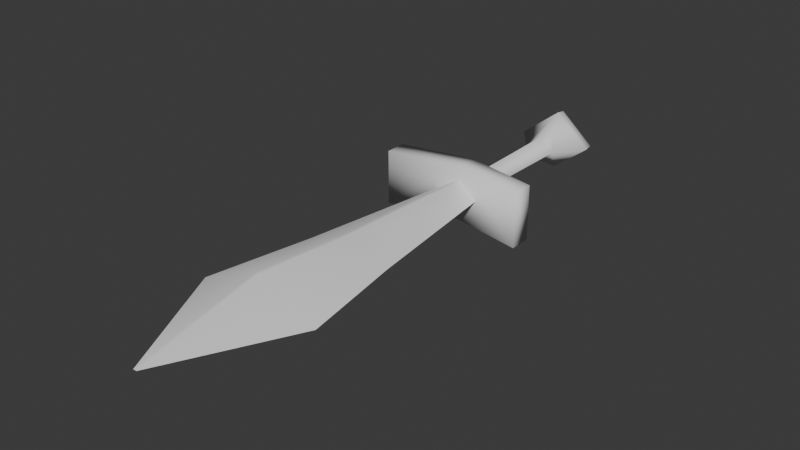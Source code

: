 # Source: simple_sword.blend  (saved by Blender 4.2.66; exported with 4.5.12 LTS)
import bpy
from mathutils import Matrix  # noqa: F401  (used for matrix-valued properties, if any)

bpy.ops.wm.read_factory_settings(use_empty=True)
scene = bpy.context.scene
scene.name = 'Scene'

# ---- collections
col_collection = bpy.data.collections.new('Collection'); scene.collection.children.link(col_collection)

# ---- world
world_world = bpy.data.worlds.new('World'); scene.world = world_world
world_world.use_nodes = True; world_world.node_tree.nodes.clear()
_N = world_world.node_tree.nodes; _L = world_world.node_tree.links
n0 = _N.new('ShaderNodeOutputWorld'); n0.name = 'World Output'; n0.location = (300, 300)
n1 = _N.new('ShaderNodeBackground'); n1.name = 'Background'; n1.location = (10, 300)
n1.inputs[0].default_value = (0.05088, 0.05088, 0.05088, 1.0)
_L.new(n1.outputs[0], n0.inputs[0])
n0.is_active_output = True
world_world.color = (0.05088, 0.05088, 0.05088)
world_world.sun_shadow_jitter_overblur = 0.0

# ---- meshes
me_simple_sword = bpy.data.meshes.new('simple_sword')
me_simple_sword.from_pydata([(-1.334, -0.7885, -0.4989), (-1.334, -0.7885, 0.4989), (-1.334, -0.3959, -0.4989), (-1.334, -0.3959, 0.4989), (1.334, -0.7885, -0.4989), (1.334, -0.7885, 0.4989), (1.334, -0.3959, -0.4989), (1.334, -0.3959, 0.4989), (0.0, -0.1286, -0.4989), (0.0, -0.1286, 0.4989), (0.0, -0.5211, -0.4989), (0.0, -0.5211, 0.4989), (0.4008, -0.5083, 0.0005578), (0.2879, 1.952, 1.536e-10), (-4.369e-09, 1.971, 0.228), (-4.369e-09, 1.971, -0.228), (0.273, -0.2645, 0.0003799), (-4.369e-09, -0.1905, 0.1722), (-7.439e-09, 3.226, 1.968e-10), (1.119, -5.21, 6.117e-10), (-0.2879, 1.952, 1.536e-10), (-4.369e-09, -0.1905, -0.1722), (-1.119, -5.21, 6.117e-10), (-0.273, -0.2645, -0.0003799), (-0.4008, -0.5083, -0.0005578), (-0.03248, -5.21, 0.4678), (0.03248, -5.21, 0.4678), (-0.02993, -3.323, 0.3326), (0.02993, -3.323, 0.3326), (0.02705, -0.4308, 0.2359), (-0.02701, -0.4308, 0.2358), (-0.03248, -5.21, -0.4678), (0.03248, -5.21, -0.4678), (-0.02993, -3.323, -0.3326), (0.02993, -3.323, -0.3326), (-0.02705, -0.4308, -0.2359), (0.02701, -0.4308, -0.2358), (0.7846, -3.323, 5.809e-10), (-0.7846, -3.323, 5.809e-10), (0.03248, -7.383, 6.117e-10), (-0.03248, -7.383, 6.117e-10), (-7.439e-09, 2.72, 0.5176), (-6.94e-09, 2.524, 0.5465), (-6.94e-09, 2.524, -0.5465), (-7.439e-09, 2.72, -0.5176), (0.6901, 2.479, 1.898e-10), (0.6536, 2.677, 1.968e-10), (-0.6901, 2.479, 1.898e-10), (-0.6536, 2.677, 1.968e-10), (0.03248, -7.383, 6.117e-10), (-0.03248, -7.383, 6.117e-10), (1.119, -5.21, 6.117e-10), (-1.119, -5.21, 6.117e-10), (-0.7846, -3.323, 5.809e-10), (0.7846, -3.323, 5.809e-10), (0.4008, -0.5083, 0.0005578), (-0.4008, -0.5083, -0.0005578)], [], [(22, 31, 40), (24, 53, 27, 30), (12, 54, 34, 36), (13, 14, 17, 16), (31, 22, 38, 33), (8, 9, 7, 6), (43, 45, 13, 15), (0, 1, 3, 2), (11, 1, 0, 10), (44, 48, 18), (52, 50, 25), (4, 6, 7, 5), (20, 47, 43, 15), (53, 52, 25, 27), (33, 38, 56, 35), (11, 9, 3, 1), (19, 39, 32), (10, 0, 2, 8), (28, 37, 55, 29), (20, 14, 42, 47), (11, 5, 7, 9), (41, 18, 48), (10, 8, 6, 4), (41, 46, 18), (51, 26, 49), (44, 18, 46), (54, 19, 32, 34), (21, 23, 20, 15), (13, 16, 21, 15), (8, 2, 3, 9), (20, 23, 17, 14), (4, 5, 11, 10), (50, 49, 26, 25), (28, 27, 25, 26), (29, 30, 27, 28), (35, 36, 34, 33), (33, 34, 32, 31), (39, 40, 31, 32), (26, 51, 37, 28), (46, 41, 42, 45), (45, 43, 44, 46), (48, 44, 43, 47), (47, 42, 41, 48), (13, 45, 42, 14)])
me_simple_sword.polygons.foreach_set('use_smooth', [True] * 44)
_uv = me_simple_sword.uv_layers.new(name='UVMap')
_uv.uv.foreach_set('vector', [0.3106, 0.6205, 0.1633, 0.6156, 0.1634, 0.8915, 0.4202, 0.01621, 0.3705, 0.3775, 0.4767, 0.3792, 0.4771, 0.007344, 0.09897, 0.01621, 0.0492, 0.3775, 0.1554, 0.3792, 0.1558, 0.007344, 0.6176, 0.1905, 0.6665, 0.1806, 0.6665, 0.4725, 0.6241, 0.483, 0.1633, 0.6156, 0.3106, 0.6205, 0.2693, 0.3775, 0.1631, 0.3792, 0.7842, 0.1808, 0.9106, 0.1808, 0.9106, 0.3532, 0.7842, 0.3532, 0.8048, 0.533, 0.9042, 0.5332, 0.8537, 0.6139, 0.8048, 0.604, 0.3447, 0.68, 0.3447, 0.8064, 0.2949, 0.8064, 0.2949, 0.68, 0.8672, 0.8042, 0.8672, 0.6319, 0.9936, 0.6319, 0.9936, 0.8042, 0.8048, 0.5127, 0.7112, 0.5064, 0.8048, 0.4306, 0.3291, 0.6205, 0.4764, 0.8915, 0.4765, 0.6156, 0.007708, 0.007635, 0.05745, 0.007635, 0.05745, 0.134, 0.007708, 0.134, 0.7559, 0.6139, 0.7054, 0.5332, 0.8048, 0.533, 0.8048, 0.604, 0.3705, 0.3775, 0.3291, 0.6205, 0.4765, 0.6156, 0.4767, 0.3792, 0.1631, 0.3792, 0.2693, 0.3775, 0.2195, 0.01622, 0.1627, 0.007345, 0.312, 0.1757, 0.3617, 0.1757, 0.3278, 0.3447, 0.2781, 0.3447, 0.007832, 0.6205, 0.1551, 0.8915, 0.1552, 0.6156, 0.6609, 0.665, 0.627, 0.496, 0.6767, 0.496, 0.7106, 0.665, 0.4843, 0.3792, 0.5905, 0.3775, 0.5408, 0.01622, 0.484, 0.007345, 0.7154, 0.1905, 0.6665, 0.1806, 0.6665, 0.1096, 0.7659, 0.1098, 0.312, 0.1757, 0.2781, 0.006681, 0.3278, 0.006681, 0.3617, 0.1757, 0.6665, 0.08929, 0.6665, 0.007196, 0.7602, 0.08304, 0.6609, 0.665, 0.7106, 0.665, 0.6767, 0.834, 0.627, 0.834, 0.6665, 0.08929, 0.5729, 0.08304, 0.6665, 0.007196, 0.6319, 0.6205, 0.4845, 0.6156, 0.4846, 0.8915, 0.8048, 0.5127, 0.8048, 0.4306, 0.8985, 0.5064, 0.0492, 0.3775, 0.007832, 0.6205, 0.1552, 0.6156, 0.1554, 0.3792, 0.8048, 0.8959, 0.7624, 0.9064, 0.7559, 0.6139, 0.8048, 0.604, 0.8537, 0.6139, 0.8473, 0.9064, 0.8048, 0.8959, 0.8048, 0.604, 0.7842, 0.1808, 0.7842, 0.008469, 0.9106, 0.008469, 0.9106, 0.1808, 0.7154, 0.1905, 0.709, 0.483, 0.6665, 0.4725, 0.6665, 0.1806, 0.9936, 0.9766, 0.8672, 0.9766, 0.8672, 0.8042, 0.9936, 0.8042, 0.4764, 0.8915, 0.4846, 0.8915, 0.4845, 0.6156, 0.4765, 0.6156, 0.4843, 0.3792, 0.4767, 0.3792, 0.4765, 0.6156, 0.4845, 0.6156, 0.484, 0.007345, 0.4771, 0.007344, 0.4767, 0.3792, 0.4843, 0.3792, 0.1627, 0.007345, 0.1558, 0.007344, 0.1554, 0.3792, 0.1631, 0.3792, 0.1631, 0.3792, 0.1554, 0.3792, 0.1552, 0.6156, 0.1633, 0.6156, 0.1551, 0.8915, 0.1634, 0.8915, 0.1633, 0.6156, 0.1552, 0.6156, 0.4845, 0.6156, 0.6319, 0.6205, 0.5905, 0.3775, 0.4843, 0.3792, 0.5729, 0.08304, 0.6665, 0.08929, 0.6665, 0.1096, 0.5671, 0.1098, 0.9042, 0.5332, 0.8048, 0.533, 0.8048, 0.5127, 0.8985, 0.5064, 0.7112, 0.5064, 0.8048, 0.5127, 0.8048, 0.533, 0.7054, 0.5332, 0.7659, 0.1098, 0.6665, 0.1096, 0.6665, 0.08929, 0.7602, 0.08304, 0.6176, 0.1905, 0.5671, 0.1098, 0.6665, 0.1096, 0.6665, 0.1806])
_ca = me_simple_sword.color_attributes.new('Color', 'FLOAT_COLOR', 'POINT')
_ca.data.foreach_set('color', [1.0, 0.5343, 0.09706, 1.0, 0.6376, 0.3449, 0.1094, 1.0, 1.0, 0.5268, 0.0741, 1.0, 1.0, 0.5255, 0.07184, 1.0, 1.0, 0.5515, 0.1223, 1.0, 1.0, 0.5466, 0.1148, 1.0, 1.0, 0.5328, 0.08649, 1.0, 1.0, 0.5311, 0.08266, 1.0, 0.6626, 0.3523, 0.08411, 1.0, 0.803, 0.423, 0.07963, 1.0, 0.665, 0.3628, 0.1144, 1.0, 1.0, 0.5347, 0.09667, 1.0, 0.06795, 0.07916, 0.1291, 1.0, 0.08439, 0.06939, 0.07108, 1.0, 0.08438, 0.06939, 0.07108, 1.0, 0.08437, 0.06939, 0.07108, 1.0, 0.09745, 0.08452, 0.09714, 1.0, 0.0949, 0.08134, 0.09152, 1.0, 1.0, 0.5181, 0.05718, 1.0, 0.3492, 0.5609, 1.0, 1.0, 0.08437, 0.06939, 0.07108, 1.0, 0.09083, 0.08043, 0.09256, 1.0, 0.3244, 0.5185, 0.9819, 1.0, 0.1267, 0.094, 0.09431, 1.0, 0.06659, 0.07606, 0.1225, 1.0, 0.3471, 0.5573, 1.0, 1.0, 0.3476, 0.5582, 1.0, 1.0, 0.3043, 0.4841, 0.915, 1.0, 0.3052, 0.4856, 0.918, 1.0, 0.09136, 0.08499, 0.1105, 1.0, 0.0846, 0.08221, 0.1117, 1.0, 0.3521, 0.5659, 1.0, 1.0, 0.3526, 0.5667, 1.0, 1.0, 0.311, 0.4956, 0.9375, 1.0, 0.3119, 0.4972, 0.9405, 1.0, 0.06584, 0.07522, 0.1212, 1.0, 0.09545, 0.08439, 0.1216, 1.0, 0.3109, 0.4954, 0.9372, 1.0, 0.286, 0.4527, 0.8541, 1.0, 0.2667, 0.4198, 0.79, 1.0, 0.2655, 0.4177, 0.786, 1.0, 0.9842, 0.5099, 0.05824, 1.0, 0.9991, 0.5176, 0.05725, 1.0, 1.0, 0.5181, 0.05718, 1.0, 1.0, 0.5181, 0.05718, 1.0, 0.9998, 0.5179, 0.0572, 1.0, 0.9995, 0.5178, 0.05722, 1.0, 1.0, 0.5181, 0.05718, 1.0, 0.9992, 0.5176, 0.05724, 1.0, 0.2667, 0.4198, 0.79, 1.0, 0.2655, 0.4177, 0.786, 1.0, 0.3492, 0.5609, 1.0, 1.0, 0.3244, 0.5185, 0.9819, 1.0, 0.286, 0.4527, 0.8541, 1.0, 0.3109, 0.4954, 0.9372, 1.0, 0.07111, 0.08041, 0.1281, 1.0, 0.06725, 0.07625, 0.1225, 1.0])
me_simple_sword.update()
me_simple_sword.normals_split_custom_set([tuple(v) for v in zip(*[iter([-0.3968, -0.04984, -0.9165, -0.199, -0.06709, -0.9777, -0.09603, -0.2095, -0.9731, -0.4522, 0.04583, 0.8907, -0.4228, 0.05808, 0.9044, -0.2183, 0.0562, 0.9743, -0.2205, 0.0404, 0.9746, 0.4522, 0.04583, -0.8907, 0.4228, 0.05808, -0.9044, 0.2183, 0.0562, -0.9743, 0.2205, 0.0404, -0.9746, 0.9209, -0.3897, 0.0001474, -0.0001955, -0.3, 0.9539, -0.0003942, -0.01516, 0.9999, 0.9998, -0.02132, 0.0003976, -0.199, -0.06709, -0.9777, -0.3968, -0.04984, -0.9165, -0.4225, 0.05798, -0.9045, -0.2178, 0.05615, -0.9744, 0.0, 0.7465, -0.6654, 0.0, 0.7465, 0.6654, 0.6254, 0.5125, 0.5885, 0.6254, 0.5125, -0.5885, 2.852e-08, -0.1579, -0.9875, 0.9783, -0.2073, 0.0, 0.9209, -0.3897, 0.0001474, 0.0001955, -0.3, -0.9539, -0.5218, -0.6368, -0.5677, -0.5218, -0.6368, 0.5677, -0.6254, 0.5125, 0.5885, -0.6254, 0.5125, -0.5885, 0.0, -0.6567, 0.7541, -0.5218, -0.6368, 0.5677, -0.5218, -0.6368, -0.5677, 0.0, -0.6567, -0.7541, 0.0, 0.4173, -0.9088, -0.9016, 0.4325, 0.0, 0.0, 1.0, 0.0, -0.3968, -0.04984, 0.9165, -0.09603, -0.2095, 0.9731, -0.199, -0.06709, 0.9777, 0.5218, -0.6368, -0.5677, 0.6254, 0.5125, -0.5885, 0.6254, 0.5125, 0.5885, 0.5218, -0.6368, 0.5677, -0.9209, -0.3897, -0.0001474, -0.9783, -0.2073, 0.0, 2.852e-08, -0.1579, -0.9875, 0.0001955, -0.3, -0.9539, -0.4228, 0.05808, 0.9044, -0.3968, -0.04984, 0.9165, -0.199, -0.06709, 0.9777, -0.2183, 0.0562, 0.9743, -0.2178, 0.05615, -0.9744, -0.4225, 0.05798, -0.9045, -0.4516, 0.0456, -0.8911, -0.2196, 0.04029, -0.9748, 0.0, -0.6567, 0.7541, 0.0, 0.7465, 0.6654, -0.6254, 0.5125, 0.5885, -0.5218, -0.6368, 0.5677, 0.3968, -0.04984, -0.9165, 0.09603, -0.2095, -0.9731, 0.199, -0.06709, -0.9777, 0.0, -0.6567, -0.7541, -0.5218, -0.6368, -0.5677, -0.6254, 0.5125, -0.5885, 0.0, 0.7465, -0.6654, 0.2178, 0.05615, 0.9744, 0.4225, 0.05798, 0.9045, 0.4516, 0.0456, 0.8911, 0.2196, 0.04029, 0.9748, -0.9209, -0.3897, -0.0001474, -0.0001955, -0.3, 0.9539, 0.0, -0.1579, 0.9875, -0.9783, -0.2073, 0.0, 0.0, -0.6567, 0.7541, 0.5218, -0.6368, 0.5677, 0.6254, 0.5125, 0.5885, 0.0, 0.7465, 0.6654, -1.398e-08, 0.4173, 0.9088, 0.0, 1.0, 0.0, -0.9016, 0.4325, 0.0, 0.0, -0.6567, -0.7541, 0.0, 0.7465, -0.6654, 0.6254, 0.5125, -0.5885, 0.5218, -0.6368, -0.5677, -1.398e-08, 0.4173, 0.9088, 0.9016, 0.4325, 0.0, 0.0, 1.0, 0.0, 0.3968, -0.04984, 0.9165, 0.199, -0.06709, 0.9777, 0.09603, -0.2095, 0.9731, 0.0, 0.4173, -0.9088, 0.0, 1.0, 0.0, 0.9016, 0.4325, 0.0, 0.4228, 0.05808, -0.9044, 0.3968, -0.04984, -0.9165, 0.199, -0.06709, -0.9777, 0.2183, 0.0562, -0.9743, 0.0003942, -0.01516, -0.9999, -0.9998, -0.02132, -0.0003976, -0.9209, -0.3897, -0.0001474, 0.0001955, -0.3, -0.9539, 0.9209, -0.3897, 0.0001474, 0.9998, -0.02132, 0.0003976, 0.0003942, -0.01516, -0.9999, 0.0001955, -0.3, -0.9539, 0.0, 0.7465, -0.6654, -0.6254, 0.5125, -0.5885, -0.6254, 0.5125, 0.5885, 0.0, 0.7465, 0.6654, -0.9209, -0.3897, -0.0001474, -0.9998, -0.02132, -0.0003976, -0.0003942, -0.01516, 0.9999, -0.0001955, -0.3, 0.9539, 0.5218, -0.6368, -0.5677, 0.5218, -0.6368, 0.5677, 0.0, -0.6567, 0.7541, 0.0, -0.6567, -0.7541, -0.09603, -0.2095, 0.9731, 0.09603, -0.2095, 0.9731, 0.199, -0.06709, 0.9777, -0.199, -0.06709, 0.9777, 0.2178, 0.05615, 0.9744, -0.2183, 0.0562, 0.9743, -0.199, -0.06709, 0.9777, 0.199, -0.06709, 0.9777, 0.2196, 0.04029, 0.9748, -0.2205, 0.0404, 0.9746, -0.2183, 0.0562, 0.9743, 0.2178, 0.05615, 0.9744, -0.2196, 0.04029, -0.9748, 0.2205, 0.0404, -0.9746, 0.2183, 0.0562, -0.9743, -0.2178, 0.05615, -0.9744, -0.2178, 0.05615, -0.9744, 0.2183, 0.0562, -0.9743, 0.199, -0.06709, -0.9777, -0.199, -0.06709, -0.9777, 0.09603, -0.2095, -0.9731, -0.09603, -0.2095, -0.9731, -0.199, -0.06709, -0.9777, 0.199, -0.06709, -0.9777, 0.199, -0.06709, 0.9777, 0.3968, -0.04984, 0.9165, 0.4225, 0.05798, 0.9045, 0.2178, 0.05615, 0.9744, 0.9016, 0.4325, 0.0, -1.398e-08, 0.4173, 0.9088, 0.0, -0.1579, 0.9875, 0.9783, -0.2073, 0.0, 0.9783, -0.2073, 0.0, 2.852e-08, -0.1579, -0.9875, 0.0, 0.4173, -0.9088, 0.9016, 0.4325, 0.0, -0.9016, 0.4325, 0.0, 0.0, 0.4173, -0.9088, 2.852e-08, -0.1579, -0.9875, -0.9783, -0.2073, 0.0, -0.9783, -0.2073, 0.0, 0.0, -0.1579, 0.9875, -1.398e-08, 0.4173, 0.9088, -0.9016, 0.4325, 0.0, 0.9209, -0.3897, 0.0001474, 0.9783, -0.2073, 0.0, 0.0, -0.1579, 0.9875, -0.0001955, -0.3, 0.9539])] * 3)])

# ---- objects
ob_simple_sword = bpy.data.objects.new('simple_sword', me_simple_sword)

# ---- transforms, parenting, visibility, modifiers, constraints
ob_simple_sword.location = (1.49e-08, -0.4447, 0.0)
ob_simple_sword.scale = (0.251, 0.251, 0.251)

# ---- collection membership
col_collection.objects.link(ob_simple_sword)

# ---- scene / render settings (as saved in the file)
scene.frame_start = 1; scene.frame_end = 250; scene.frame_set(1)
scene.render.engine = 'BLENDER_EEVEE_NEXT'
bpy.context.view_layer.update()

# ---- added for rendering (the .blend has no active camera and no usable light): camera, sun
cam_auto = bpy.data.cameras.new('AutoCamera')
cam_auto.lens = 50.0
cam_auto.sensor_width = 36.0
cam_auto.clip_end = 1000.0
ob_auto_camera = bpy.data.objects.new('AutoCamera', cam_auto)
scene.collection.objects.link(ob_auto_camera)
ob_auto_camera.location = (2.55339, -4.03059, 2.04271)
ob_auto_camera.rotation_euler = (1.09748, -7.21219e-08, 0.694738)
scene.camera = ob_auto_camera
light_auto_sun = bpy.data.lights.new('AutoSun', 'SUN')
light_auto_sun.energy = 3.0
light_auto_sun.angle = 0.0523599
ob_auto_sun = bpy.data.objects.new('AutoSun', light_auto_sun)
scene.collection.objects.link(ob_auto_sun)
ob_auto_sun.rotation_euler = (0.872665, 0.174533, 0.523599)
bpy.context.view_layer.update()
